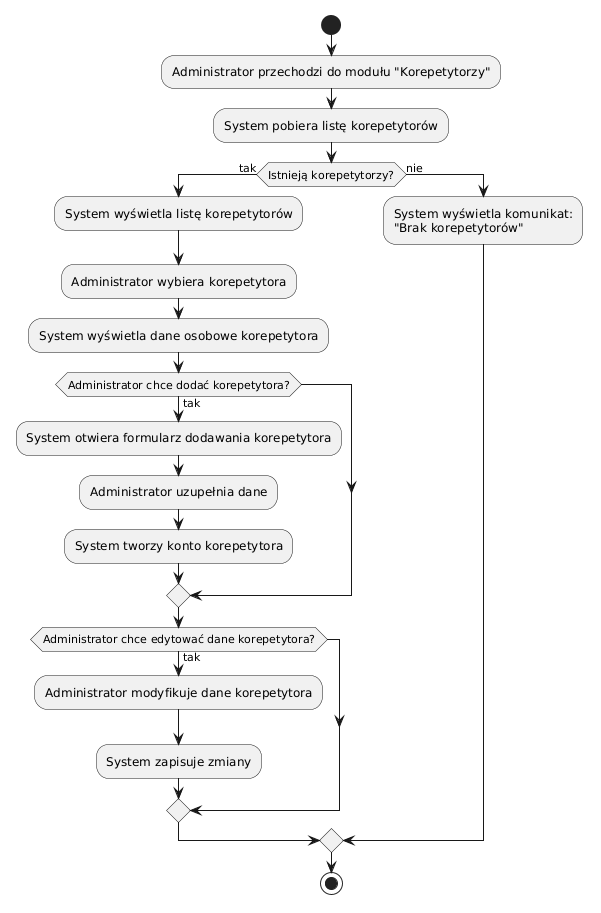

The diagram above was rendered by PlantUML. Its source (embedded in the PNG):
@startuml
start
:Administrator przechodzi do modułu "Korepetytorzy";
:System pobiera listę korepetytorów;

if (Istnieją korepetytorzy?) then (tak)
  :System wyświetla listę korepetytorów;

  :Administrator wybiera korepetytora;
  :System wyświetla dane osobowe korepetytora;

  if (Administrator chce dodać korepetytora?) then (tak)
    :System otwiera formularz dodawania korepetytora;
    :Administrator uzupełnia dane;
    :System tworzy konto korepetytora;
  endif

  if (Administrator chce edytować dane korepetytora?) then (tak)
    :Administrator modyfikuje dane korepetytora;
    :System zapisuje zmiany;
  endif

else (nie)
  :System wyświetla komunikat:
  "Brak korepetytorów";
endif

stop
@enduml